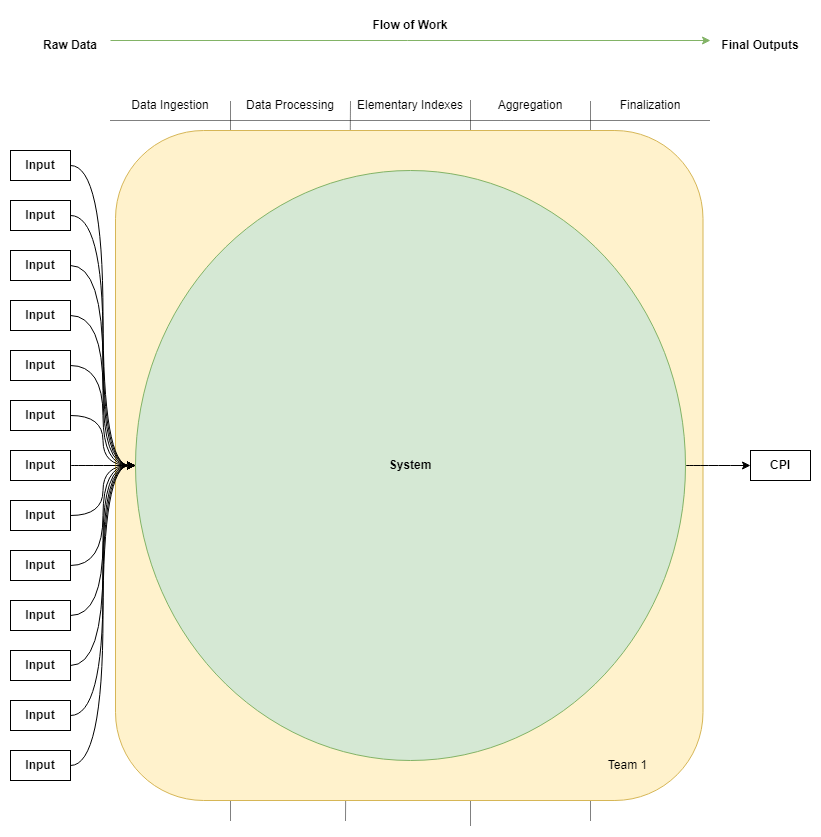

The diagram above was exported from draw.io. Its source (the exported page's mxGraphModel, read from the mxfile embedded in the PNG):
<mxGraphModel dx="1226" dy="1118" grid="1" gridSize="10" guides="1" tooltips="1" connect="1" arrows="1" fold="1" page="1" pageScale="1" pageWidth="850" pageHeight="1100" math="0" shadow="0">
  <root>
    <mxCell id="0" />
    <mxCell id="1" parent="0" />
    <mxCell id="0-LHZ655i0tbTzeiNvoL-8" value="" style="endArrow=none;html=1;rounded=0;strokeWidth=1;dashed=1;dashPattern=1 1;" parent="1" edge="1">
      <mxGeometry width="50" height="50" relative="1" as="geometry">
        <mxPoint x="125" y="140" as="sourcePoint" />
        <mxPoint x="725" y="140" as="targetPoint" />
      </mxGeometry>
    </mxCell>
    <mxCell id="0-LHZ655i0tbTzeiNvoL-9" value="" style="endArrow=none;html=1;rounded=0;dashed=1;dashPattern=1 1;" parent="1" edge="1">
      <mxGeometry width="50" height="50" relative="1" as="geometry">
        <mxPoint x="245" y="840" as="sourcePoint" />
        <mxPoint x="245" y="120" as="targetPoint" />
      </mxGeometry>
    </mxCell>
    <mxCell id="0-LHZ655i0tbTzeiNvoL-10" value="" style="endArrow=none;html=1;rounded=0;dashed=1;dashPattern=1 1;" parent="1" edge="1">
      <mxGeometry width="50" height="50" relative="1" as="geometry">
        <mxPoint x="360" y="840" as="sourcePoint" />
        <mxPoint x="365" y="120" as="targetPoint" />
      </mxGeometry>
    </mxCell>
    <mxCell id="0-LHZ655i0tbTzeiNvoL-11" value="" style="endArrow=none;html=1;rounded=0;dashed=1;dashPattern=1 1;" parent="1" edge="1">
      <mxGeometry width="50" height="50" relative="1" as="geometry">
        <mxPoint x="485" y="845" as="sourcePoint" />
        <mxPoint x="485" y="120" as="targetPoint" />
      </mxGeometry>
    </mxCell>
    <mxCell id="0-LHZ655i0tbTzeiNvoL-12" value="" style="endArrow=classic;html=1;rounded=0;fillColor=#d5e8d4;strokeColor=#82b366;" parent="1" edge="1">
      <mxGeometry width="50" height="50" relative="1" as="geometry">
        <mxPoint x="125" y="60" as="sourcePoint" />
        <mxPoint x="725" y="60" as="targetPoint" />
      </mxGeometry>
    </mxCell>
    <mxCell id="0-LHZ655i0tbTzeiNvoL-13" value="Flow of Work" style="text;html=1;align=center;verticalAlign=middle;whiteSpace=wrap;rounded=0;fontStyle=1" parent="1" vertex="1">
      <mxGeometry x="385" y="30" width="80" height="30" as="geometry" />
    </mxCell>
    <mxCell id="0-LHZ655i0tbTzeiNvoL-14" value="&lt;b&gt;Raw Data&lt;/b&gt;" style="text;html=1;align=center;verticalAlign=middle;whiteSpace=wrap;rounded=0;" parent="1" vertex="1">
      <mxGeometry x="55" y="50" width="60" height="30" as="geometry" />
    </mxCell>
    <mxCell id="0-LHZ655i0tbTzeiNvoL-15" value="&lt;b&gt;Final Outputs&lt;/b&gt;" style="text;html=1;align=center;verticalAlign=middle;whiteSpace=wrap;rounded=0;" parent="1" vertex="1">
      <mxGeometry x="735" y="50" width="80" height="30" as="geometry" />
    </mxCell>
    <mxCell id="0-LHZ655i0tbTzeiNvoL-16" value="Data Ingestion" style="text;html=1;align=center;verticalAlign=middle;whiteSpace=wrap;rounded=0;" parent="1" vertex="1">
      <mxGeometry x="125" y="110" width="120" height="30" as="geometry" />
    </mxCell>
    <mxCell id="0-LHZ655i0tbTzeiNvoL-17" value="Data Processing" style="text;html=1;align=center;verticalAlign=middle;whiteSpace=wrap;rounded=0;" parent="1" vertex="1">
      <mxGeometry x="245" y="110" width="120" height="30" as="geometry" />
    </mxCell>
    <mxCell id="0-LHZ655i0tbTzeiNvoL-18" value="Elementary Indexes" style="text;html=1;align=center;verticalAlign=middle;whiteSpace=wrap;rounded=0;" parent="1" vertex="1">
      <mxGeometry x="365" y="110" width="120" height="30" as="geometry" />
    </mxCell>
    <mxCell id="0-LHZ655i0tbTzeiNvoL-19" value="" style="endArrow=none;html=1;rounded=0;dashed=1;dashPattern=1 1;" parent="1" edge="1">
      <mxGeometry width="50" height="50" relative="1" as="geometry">
        <mxPoint x="605" y="840" as="sourcePoint" />
        <mxPoint x="605" y="120" as="targetPoint" />
      </mxGeometry>
    </mxCell>
    <mxCell id="0-LHZ655i0tbTzeiNvoL-20" value="Aggregation" style="text;html=1;align=center;verticalAlign=middle;whiteSpace=wrap;rounded=0;" parent="1" vertex="1">
      <mxGeometry x="485" y="110" width="120" height="30" as="geometry" />
    </mxCell>
    <mxCell id="0-LHZ655i0tbTzeiNvoL-21" value="Finalization" style="text;html=1;align=center;verticalAlign=middle;whiteSpace=wrap;rounded=0;" parent="1" vertex="1">
      <mxGeometry x="605" y="110" width="120" height="30" as="geometry" />
    </mxCell>
    <mxCell id="0-LHZ655i0tbTzeiNvoL-54" value="" style="rounded=1;whiteSpace=wrap;html=1;fillColor=#fff2cc;strokeColor=#d6b656;" parent="1" vertex="1">
      <mxGeometry x="130" y="150" width="587.5" height="670" as="geometry" />
    </mxCell>
    <mxCell id="0-LHZ655i0tbTzeiNvoL-57" style="edgeStyle=orthogonalEdgeStyle;rounded=0;orthogonalLoop=1;jettySize=auto;html=1;entryX=0;entryY=0.5;entryDx=0;entryDy=0;curved=1;" parent="1" source="0-LHZ655i0tbTzeiNvoL-65" target="0-LHZ655i0tbTzeiNvoL-113" edge="1">
      <mxGeometry relative="1" as="geometry" />
    </mxCell>
    <mxCell id="0-LHZ655i0tbTzeiNvoL-65" value="&lt;b&gt;System&lt;/b&gt;" style="ellipse;whiteSpace=wrap;html=1;fillColor=#d5e8d4;strokeColor=#82b366;" parent="1" vertex="1">
      <mxGeometry x="150" y="190" width="550" height="590" as="geometry" />
    </mxCell>
    <mxCell id="0-LHZ655i0tbTzeiNvoL-66" value="Team 1" style="text;html=1;align=center;verticalAlign=middle;whiteSpace=wrap;rounded=0;" parent="1" vertex="1">
      <mxGeometry x="600" y="770" width="85" height="30" as="geometry" />
    </mxCell>
    <mxCell id="0-LHZ655i0tbTzeiNvoL-82" style="edgeStyle=orthogonalEdgeStyle;rounded=0;orthogonalLoop=1;jettySize=auto;html=1;curved=1;" parent="1" source="0-LHZ655i0tbTzeiNvoL-83" target="0-LHZ655i0tbTzeiNvoL-65" edge="1">
      <mxGeometry relative="1" as="geometry">
        <mxPoint x="147.5" y="565" as="targetPoint" />
      </mxGeometry>
    </mxCell>
    <mxCell id="0-LHZ655i0tbTzeiNvoL-83" value="&lt;b&gt;Input&lt;/b&gt;" style="text;html=1;align=center;verticalAlign=middle;whiteSpace=wrap;rounded=0;strokeColor=default;" parent="1" vertex="1">
      <mxGeometry x="25" y="420" width="60" height="30" as="geometry" />
    </mxCell>
    <mxCell id="0-LHZ655i0tbTzeiNvoL-84" style="edgeStyle=orthogonalEdgeStyle;rounded=0;orthogonalLoop=1;jettySize=auto;html=1;entryX=0;entryY=0.5;entryDx=0;entryDy=0;curved=1;" parent="1" source="0-LHZ655i0tbTzeiNvoL-85" target="0-LHZ655i0tbTzeiNvoL-65" edge="1">
      <mxGeometry relative="1" as="geometry">
        <mxPoint x="147.5" y="565" as="targetPoint" />
      </mxGeometry>
    </mxCell>
    <mxCell id="0-LHZ655i0tbTzeiNvoL-85" value="&lt;b&gt;Input&lt;/b&gt;" style="text;html=1;align=center;verticalAlign=middle;whiteSpace=wrap;rounded=0;strokeColor=default;" parent="1" vertex="1">
      <mxGeometry x="25" y="470" width="60" height="30" as="geometry" />
    </mxCell>
    <mxCell id="0-LHZ655i0tbTzeiNvoL-86" style="edgeStyle=orthogonalEdgeStyle;rounded=0;orthogonalLoop=1;jettySize=auto;html=1;curved=1;" parent="1" source="0-LHZ655i0tbTzeiNvoL-87" target="0-LHZ655i0tbTzeiNvoL-65" edge="1">
      <mxGeometry relative="1" as="geometry">
        <mxPoint x="147.5" y="565" as="targetPoint" />
      </mxGeometry>
    </mxCell>
    <mxCell id="0-LHZ655i0tbTzeiNvoL-87" value="&lt;b&gt;Input&lt;/b&gt;" style="text;html=1;align=center;verticalAlign=middle;whiteSpace=wrap;rounded=0;strokeColor=default;" parent="1" vertex="1">
      <mxGeometry x="25" y="520" width="60" height="30" as="geometry" />
    </mxCell>
    <mxCell id="0-LHZ655i0tbTzeiNvoL-88" style="edgeStyle=orthogonalEdgeStyle;rounded=0;orthogonalLoop=1;jettySize=auto;html=1;curved=1;" parent="1" source="0-LHZ655i0tbTzeiNvoL-89" target="0-LHZ655i0tbTzeiNvoL-65" edge="1">
      <mxGeometry relative="1" as="geometry">
        <mxPoint x="147.5" y="565" as="targetPoint" />
      </mxGeometry>
    </mxCell>
    <mxCell id="0-LHZ655i0tbTzeiNvoL-89" value="&lt;b&gt;Input&lt;/b&gt;" style="text;html=1;align=center;verticalAlign=middle;whiteSpace=wrap;rounded=0;strokeColor=default;" parent="1" vertex="1">
      <mxGeometry x="25" y="570" width="60" height="30" as="geometry" />
    </mxCell>
    <mxCell id="0-LHZ655i0tbTzeiNvoL-90" style="edgeStyle=orthogonalEdgeStyle;rounded=0;orthogonalLoop=1;jettySize=auto;html=1;curved=1;" parent="1" source="0-LHZ655i0tbTzeiNvoL-91" target="0-LHZ655i0tbTzeiNvoL-65" edge="1">
      <mxGeometry relative="1" as="geometry">
        <mxPoint x="147.5" y="565" as="targetPoint" />
      </mxGeometry>
    </mxCell>
    <mxCell id="0-LHZ655i0tbTzeiNvoL-91" value="&lt;b&gt;Input&lt;/b&gt;" style="text;html=1;align=center;verticalAlign=middle;whiteSpace=wrap;rounded=0;strokeColor=default;" parent="1" vertex="1">
      <mxGeometry x="25" y="620" width="60" height="30" as="geometry" />
    </mxCell>
    <mxCell id="0-LHZ655i0tbTzeiNvoL-92" style="edgeStyle=orthogonalEdgeStyle;rounded=0;orthogonalLoop=1;jettySize=auto;html=1;curved=1;" parent="1" source="0-LHZ655i0tbTzeiNvoL-93" target="0-LHZ655i0tbTzeiNvoL-65" edge="1">
      <mxGeometry relative="1" as="geometry">
        <mxPoint x="147.5" y="565" as="targetPoint" />
      </mxGeometry>
    </mxCell>
    <mxCell id="0-LHZ655i0tbTzeiNvoL-93" value="&lt;b&gt;Input&lt;/b&gt;" style="text;html=1;align=center;verticalAlign=middle;whiteSpace=wrap;rounded=0;strokeColor=default;" parent="1" vertex="1">
      <mxGeometry x="25" y="670" width="60" height="30" as="geometry" />
    </mxCell>
    <mxCell id="0-LHZ655i0tbTzeiNvoL-94" style="edgeStyle=orthogonalEdgeStyle;rounded=0;orthogonalLoop=1;jettySize=auto;html=1;curved=1;" parent="1" source="0-LHZ655i0tbTzeiNvoL-95" target="0-LHZ655i0tbTzeiNvoL-65" edge="1">
      <mxGeometry relative="1" as="geometry">
        <mxPoint x="147.5" y="565" as="targetPoint" />
      </mxGeometry>
    </mxCell>
    <mxCell id="0-LHZ655i0tbTzeiNvoL-95" value="&lt;b&gt;Input&lt;/b&gt;" style="text;html=1;align=center;verticalAlign=middle;whiteSpace=wrap;rounded=0;strokeColor=default;" parent="1" vertex="1">
      <mxGeometry x="25" y="720" width="60" height="30" as="geometry" />
    </mxCell>
    <mxCell id="0-LHZ655i0tbTzeiNvoL-96" style="edgeStyle=orthogonalEdgeStyle;rounded=0;orthogonalLoop=1;jettySize=auto;html=1;entryX=0;entryY=0.5;entryDx=0;entryDy=0;curved=1;" parent="1" source="0-LHZ655i0tbTzeiNvoL-97" target="0-LHZ655i0tbTzeiNvoL-65" edge="1">
      <mxGeometry relative="1" as="geometry">
        <mxPoint x="147.5" y="565" as="targetPoint" />
      </mxGeometry>
    </mxCell>
    <mxCell id="0-LHZ655i0tbTzeiNvoL-97" value="&lt;b&gt;Input&lt;/b&gt;" style="text;html=1;align=center;verticalAlign=middle;whiteSpace=wrap;rounded=0;strokeColor=default;" parent="1" vertex="1">
      <mxGeometry x="25" y="770" width="60" height="30" as="geometry" />
    </mxCell>
    <mxCell id="0-LHZ655i0tbTzeiNvoL-113" value="&lt;b&gt;CPI&lt;/b&gt;" style="text;html=1;align=center;verticalAlign=middle;whiteSpace=wrap;rounded=0;strokeColor=default;" parent="1" vertex="1">
      <mxGeometry x="765" y="470" width="60" height="30" as="geometry" />
    </mxCell>
    <mxCell id="0-LHZ655i0tbTzeiNvoL-136" style="edgeStyle=orthogonalEdgeStyle;rounded=0;orthogonalLoop=1;jettySize=auto;html=1;entryX=0;entryY=0.5;entryDx=0;entryDy=0;curved=1;" parent="1" source="0-LHZ655i0tbTzeiNvoL-121" target="0-LHZ655i0tbTzeiNvoL-65" edge="1">
      <mxGeometry relative="1" as="geometry" />
    </mxCell>
    <mxCell id="0-LHZ655i0tbTzeiNvoL-121" value="&lt;b&gt;Input&lt;/b&gt;" style="text;html=1;align=center;verticalAlign=middle;whiteSpace=wrap;rounded=0;strokeColor=default;" parent="1" vertex="1">
      <mxGeometry x="25" y="170" width="60" height="30" as="geometry" />
    </mxCell>
    <mxCell id="0-LHZ655i0tbTzeiNvoL-135" style="edgeStyle=orthogonalEdgeStyle;rounded=0;orthogonalLoop=1;jettySize=auto;html=1;curved=1;" parent="1" source="0-LHZ655i0tbTzeiNvoL-122" target="0-LHZ655i0tbTzeiNvoL-65" edge="1">
      <mxGeometry relative="1" as="geometry" />
    </mxCell>
    <mxCell id="0-LHZ655i0tbTzeiNvoL-122" value="&lt;b&gt;Input&lt;/b&gt;" style="text;html=1;align=center;verticalAlign=middle;whiteSpace=wrap;rounded=0;strokeColor=default;" parent="1" vertex="1">
      <mxGeometry x="25" y="220" width="60" height="30" as="geometry" />
    </mxCell>
    <mxCell id="0-LHZ655i0tbTzeiNvoL-134" style="edgeStyle=orthogonalEdgeStyle;rounded=0;orthogonalLoop=1;jettySize=auto;html=1;entryX=0;entryY=0.5;entryDx=0;entryDy=0;curved=1;" parent="1" source="0-LHZ655i0tbTzeiNvoL-123" target="0-LHZ655i0tbTzeiNvoL-65" edge="1">
      <mxGeometry relative="1" as="geometry" />
    </mxCell>
    <mxCell id="0-LHZ655i0tbTzeiNvoL-123" value="&lt;b&gt;Input&lt;/b&gt;" style="text;html=1;align=center;verticalAlign=middle;whiteSpace=wrap;rounded=0;strokeColor=default;" parent="1" vertex="1">
      <mxGeometry x="25" y="270" width="60" height="30" as="geometry" />
    </mxCell>
    <mxCell id="0-LHZ655i0tbTzeiNvoL-133" style="edgeStyle=orthogonalEdgeStyle;rounded=0;orthogonalLoop=1;jettySize=auto;html=1;curved=1;" parent="1" source="0-LHZ655i0tbTzeiNvoL-124" target="0-LHZ655i0tbTzeiNvoL-65" edge="1">
      <mxGeometry relative="1" as="geometry" />
    </mxCell>
    <mxCell id="0-LHZ655i0tbTzeiNvoL-124" value="&lt;b&gt;Input&lt;/b&gt;" style="text;html=1;align=center;verticalAlign=middle;whiteSpace=wrap;rounded=0;strokeColor=default;" parent="1" vertex="1">
      <mxGeometry x="25" y="320" width="60" height="30" as="geometry" />
    </mxCell>
    <mxCell id="0-LHZ655i0tbTzeiNvoL-132" style="edgeStyle=orthogonalEdgeStyle;rounded=0;orthogonalLoop=1;jettySize=auto;html=1;entryX=0;entryY=0.5;entryDx=0;entryDy=0;curved=1;" parent="1" source="0-LHZ655i0tbTzeiNvoL-125" target="0-LHZ655i0tbTzeiNvoL-65" edge="1">
      <mxGeometry relative="1" as="geometry" />
    </mxCell>
    <mxCell id="0-LHZ655i0tbTzeiNvoL-125" value="&lt;b&gt;Input&lt;/b&gt;" style="text;html=1;align=center;verticalAlign=middle;whiteSpace=wrap;rounded=0;strokeColor=default;" parent="1" vertex="1">
      <mxGeometry x="25" y="370" width="60" height="30" as="geometry" />
    </mxCell>
  </root>
</mxGraphModel>